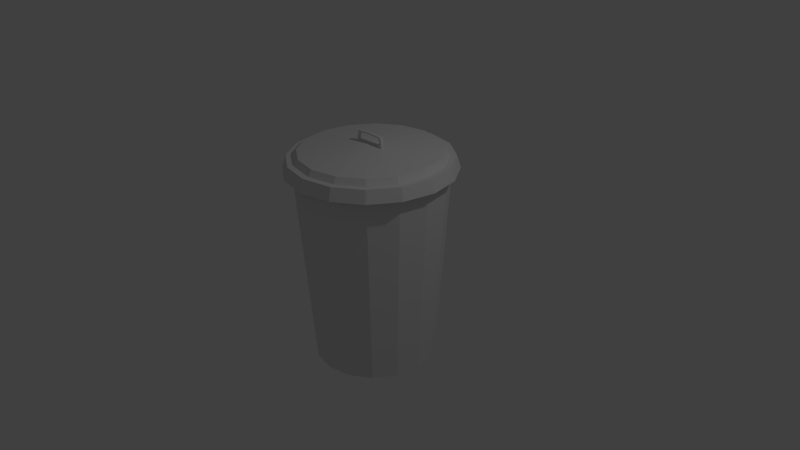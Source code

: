 # Source: trashcan.blend  (saved by Blender 2.71.0; exported with 4.5.12 LTS)
import bpy
from mathutils import Matrix  # noqa: F401  (used for matrix-valued properties, if any)

bpy.ops.wm.read_factory_settings(use_empty=True)
scene = bpy.context.scene
scene.name = 'Scene'

# ---- collections
col_collection_1 = bpy.data.collections.new('Collection 1'); scene.collection.children.link(col_collection_1)

# ---- world
world_world = bpy.data.worlds.new('World'); scene.world = world_world
world_world.color = (0.05088, 0.05088, 0.05088)
world_world.use_sun_shadow = False
world_world.sun_shadow_jitter_overblur = 0.0
world_world.cycles.sampling_method = 'MANUAL'
world_world.cycles.sample_map_resolution = 256

# ---- cameras
cam_camera = bpy.data.cameras.new('Camera')
cam_camera.clip_end = 100.0
cam_camera.lens = 35.0
cam_camera.sensor_width = 32.0
cam_camera.sensor_height = 18.0
cam_camera.ortho_scale = 7.314
cam_camera.dof.focus_distance = 0.0
cam_camera.dof.aperture_fstop = 128.0

# ---- lights
light_lamp = bpy.data.lights.new('Lamp', 'POINT')
light_lamp.transmission_factor = 0.0
light_lamp.cutoff_distance = 30.0
light_lamp.energy = 100.0
light_lamp.shadow_buffer_clip_start = 1.001
light_lamp.shadow_soft_size = 0.1
light_lamp.shadow_maximum_resolution = 0.006
light_lamp.use_absolute_resolution = True
light_lamp.cycles.use_multiple_importance_sampling = False

# ---- meshes
me_cylinder = bpy.data.meshes.new('Cylinder')
me_cylinder.from_pydata([(0.0, 1.096, 1.209), (-0.4193, 1.012, 1.209), (-0.7748, 0.7748, 1.209), (-1.012, 0.4193, 1.209), (-1.096, -4.79e-08, 1.209), (-1.012, -0.4193, 1.209), (-0.7748, -0.7748, 1.209), (-0.4193, -1.012, 1.209), (-1.655e-07, -1.096, 1.209), (0.4193, -1.012, 1.209), (0.7748, -0.7748, 1.209), (1.012, -0.4193, 1.209), (1.096, 1.307e-08, 1.209), (1.012, 0.4193, 1.209), (0.7748, 0.7748, 1.209), (0.4193, 1.012, 1.209), (0.0, 1.045, 1.371), (-0.3998, 0.9652, 1.371), (-0.7388, 0.7388, 1.371), (-0.9652, 0.3998, 1.371), (-1.045, -4.567e-08, 1.371), (-0.9652, -0.3998, 1.371), (-0.7388, -0.7388, 1.371), (-0.3998, -0.9652, 1.371), (-1.578e-07, -1.045, 1.371), (0.3998, -0.9652, 1.371), (0.7388, -0.7388, 1.371), (0.9652, -0.3998, 1.371), (1.045, 1.246e-08, 1.371), (0.9652, 0.3998, 1.371), (0.7388, 0.7388, 1.371), (0.3998, 0.9652, 1.371), (0.0, 0.9655, 1.37), (-0.3695, 0.892, 1.37), (-0.6827, 0.6827, 1.37), (-0.892, 0.3695, 1.37), (-0.9655, -4.22e-08, 1.37), (-0.892, -0.3695, 1.37), (-0.6827, -0.6827, 1.37), (-0.3695, -0.892, 1.37), (-1.458e-07, -0.9655, 1.37), (0.3695, -0.892, 1.37), (0.6827, -0.6827, 1.37), (0.892, -0.3695, 1.37), (0.9655, 1.151e-08, 1.37), (0.892, 0.3695, 1.37), (0.6827, 0.6827, 1.37), (0.3695, 0.892, 1.37), (0.0, 0.9123, 1.446), (-0.3491, 0.8428, 1.446), (-0.6451, 0.6451, 1.446), (-0.8428, 0.3491, 1.446), (-0.9123, -3.988e-08, 1.446), (-0.8428, -0.3491, 1.446), (-0.6451, -0.6451, 1.446), (-0.3491, -0.8428, 1.446), (-1.377e-07, -0.9123, 1.446), (0.3491, -0.8428, 1.446), (0.6451, -0.6451, 1.446), (0.8428, -0.3491, 1.446), (0.9123, 1.088e-08, 1.446), (0.8428, 0.3491, 1.446), (0.6451, 0.6451, 1.446), (0.3491, 0.8428, 1.446), (0.0, 0.01035, 1.529), (-0.003961, 0.009563, 1.529), (-0.007319, 0.007319, 1.529), (-0.009563, 0.003961, 1.529), (-0.01035, -4.524e-10, 1.529), (-0.009563, -0.003961, 1.529), (-0.007319, -0.007319, 1.529), (-0.003961, -0.009563, 1.529), (-1.563e-09, -0.01035, 1.529), (0.003961, -0.009563, 1.529), (0.007319, -0.007319, 1.529), (0.009563, -0.003961, 1.529), (0.01035, 1.234e-10, 1.529), (0.009563, 0.003961, 1.529), (0.007319, 0.007319, 1.529), (0.003961, 0.009563, 1.529), (0.2141, 0.02235, 1.497), (0.2141, -0.02235, 1.497), (0.2141, 0.02235, 1.543), (0.2141, -0.02235, 1.543), (0.1835, 0.02235, 1.543), (0.1835, -0.02235, 1.5), (0.1835, 0.02235, 1.5), (0.1835, -0.02235, 1.543), (0.1983, 0.02235, 1.644), (0.1983, -0.02235, 1.644), (0.1677, 0.02235, 1.649), (0.1677, -0.02235, 1.649), (0.1705, 0.02235, 1.631), (0.1705, -0.02235, 1.631), (0.201, -0.02235, 1.627), (0.201, 0.02235, 1.627), (-1.276e-08, 0.02235, 1.658), (-1.276e-08, -0.02235, 1.658), (-1.276e-08, 0.02235, 1.64), (-1.276e-08, -0.02235, 1.64), (-0.2141, 0.02235, 1.497), (-0.2141, -0.02235, 1.497), (-0.2141, 0.02235, 1.543), (-0.2141, -0.02235, 1.543), (-1.276e-08, 0.02235, 1.543), (-1.276e-08, 0.02235, 1.505), (-1.276e-08, -0.02235, 1.543), (-1.276e-08, -0.02235, 1.505), (-0.1835, 0.02235, 1.543), (-0.1835, -0.02235, 1.5), (-0.1835, 0.02235, 1.5), (-0.1835, -0.02235, 1.543), (-0.1983, 0.02235, 1.644), (-0.1983, -0.02235, 1.644), (-0.1677, 0.02235, 1.649), (-0.1677, -0.02235, 1.649), (-0.1705, 0.02235, 1.631), (-0.1705, -0.02235, 1.631), (-0.201, -0.02235, 1.627), (-0.201, 0.02235, 1.627), (2.375e-08, 0.8076, -1.358), (0.0, 1.0, 1.358), (0.309, 0.7461, -1.358), (0.3827, 0.9239, 1.358), (0.571, 0.571, -1.358), (0.7071, 0.7071, 1.358), (0.7461, 0.309, -1.358), (0.9239, 0.3827, 1.358), (0.8076, 2.384e-07, -1.358), (1.0, 2.384e-07, 1.358), (0.7461, -0.309, -1.358), (0.9239, -0.3827, 1.358), (0.571, -0.571, -1.358), (0.7071, -0.7071, 1.358), (0.309, -0.7461, -1.358), (0.3827, -0.9239, 1.358), (-2.394e-07, -0.8076, -1.358), (-3.258e-07, -1.0, 1.358), (-0.309, -0.7461, -1.358), (-0.3827, -0.9239, 1.358), (-0.571, -0.571, -1.358), (-0.7071, -0.7071, 1.358), (-0.7461, -0.309, -1.358), (-0.9239, -0.3827, 1.358), (-0.8076, 9.537e-07, -1.358), (-1.0, 1.073e-06, 1.358), (-0.7461, 0.309, -1.358), (-0.9239, 0.3827, 1.358), (-0.571, 0.571, -1.358), (-0.7071, 0.7071, 1.358), (-0.309, 0.7461, -1.358), (-0.3827, 0.9239, 1.358)], [], [(2, 1, 17, 18), (13, 12, 28, 29), (11, 10, 26, 27), (9, 8, 24, 25), (7, 6, 22, 23), (5, 4, 20, 21), (0, 15, 31, 16), (3, 2, 18, 19), (14, 13, 29, 30), (1, 0, 16, 17), (12, 11, 27, 28), (10, 9, 25, 26), (8, 7, 23, 24), (6, 5, 21, 22), (4, 3, 19, 20), (15, 14, 30, 31), (24, 23, 39, 40), (22, 21, 37, 38), (20, 19, 35, 36), (31, 30, 46, 47), (18, 17, 33, 34), (29, 28, 44, 45), (27, 26, 42, 43), (25, 24, 40, 41), (23, 22, 38, 39), (21, 20, 36, 37), (16, 31, 47, 32), (19, 18, 34, 35), (30, 29, 45, 46), (17, 16, 32, 33), (28, 27, 43, 44), (26, 25, 41, 42), (41, 40, 56, 57), (39, 38, 54, 55), (37, 36, 52, 53), (32, 47, 63, 48), (35, 34, 50, 51), (46, 45, 61, 62), (33, 32, 48, 49), (44, 43, 59, 60), (42, 41, 57, 58), (40, 39, 55, 56), (38, 37, 53, 54), (36, 35, 51, 52), (47, 46, 62, 63), (34, 33, 49, 50), (45, 44, 60, 61), (43, 42, 58, 59), (58, 57, 73, 74), (56, 55, 71, 72), (54, 53, 69, 70), (52, 51, 67, 68), (63, 62, 78, 79), (50, 49, 65, 66), (61, 60, 76, 77), (59, 58, 74, 75), (57, 56, 72, 73), (55, 54, 70, 71), (53, 52, 68, 69), (48, 63, 79, 64), (51, 50, 66, 67), (62, 61, 77, 78), (49, 48, 64, 65), (60, 59, 75, 76), (84, 82, 80, 86), (82, 83, 81, 80), (85, 86, 80, 81), (87, 106, 107, 85), (87, 84, 104, 106), (104, 84, 86, 105), (107, 105, 86, 85), (83, 87, 85, 81), (92, 93, 99, 98), (89, 88, 90, 91), (93, 94, 89, 91), (94, 95, 88, 89), (95, 92, 90, 88), (84, 87, 93, 92), (87, 83, 94, 93), (83, 82, 95, 94), (82, 84, 92, 95), (98, 99, 97, 96), (90, 92, 98, 96), (93, 91, 97, 99), (91, 90, 96, 97), (108, 110, 100, 102), (102, 100, 101, 103), (109, 101, 100, 110), (111, 109, 107, 106), (111, 106, 104, 108), (104, 105, 110, 108), (107, 109, 110, 105), (103, 101, 109, 111), (115, 97, 96, 114), (113, 115, 114, 112), (117, 115, 113, 118), (118, 113, 112, 119), (119, 112, 114, 116), (108, 116, 117, 111), (111, 117, 118, 103), (103, 118, 119, 102), (102, 119, 116, 108), (117, 99, 97, 115), (114, 96, 98, 116), (116, 98, 99, 117), (130, 131, 133, 132), (122, 123, 125, 124), (124, 125, 127, 126), (126, 127, 129, 128), (134, 135, 137, 136), (136, 137, 139, 138), (138, 139, 141, 140), (140, 141, 143, 142), (142, 143, 145, 144), (144, 145, 147, 146), (146, 147, 149, 148), (148, 149, 151, 150), (150, 151, 121, 120), (120, 121, 123, 122), (128, 129, 131, 130), (132, 133, 135, 134)])
_uv = me_cylinder.uv_layers.new(name='UVMap')
_uv.uv.foreach_set('vector', [0.04454, 0.07309, 0.2465, 0.07309, 0.2465, 0.3221, 0.04454, 0.3221, 0.04454, 0.07309, 0.2465, 0.07309, 0.2465, 0.3221, 0.04454, 0.3221, 0.04454, 0.07309, 0.2465, 0.07309, 0.2465, 0.3221, 0.04454, 0.3221, 0.04454, 0.07309, 0.2465, 0.07309, 0.2465, 0.3221, 0.04454, 0.3221, 0.04454, 0.07309, 0.2465, 0.07309, 0.2465, 0.3221, 0.04454, 0.3221, 0.04454, 0.07309, 0.2465, 0.07309, 0.2465, 0.3221, 0.04454, 0.3221, 0.04454, 0.07309, 0.2465, 0.07309, 0.2465, 0.3221, 0.04454, 0.3221, 0.04454, 0.07309, 0.2465, 0.07309, 0.2465, 0.3221, 0.04454, 0.3221, 0.04454, 0.07309, 0.2465, 0.07309, 0.2465, 0.3221, 0.04454, 0.3221, 0.04454, 0.07309, 0.2465, 0.07309, 0.2465, 0.3221, 0.04454, 0.3221, 0.04454, 0.07309, 0.2465, 0.07309, 0.2465, 0.3221, 0.04454, 0.3221, 0.04454, 0.07309, 0.2465, 0.07309, 0.2465, 0.3221, 0.04454, 0.3221, 0.04454, 0.07309, 0.2465, 0.07309, 0.2465, 0.3221, 0.04454, 0.3221, 0.04454, 0.07309, 0.2465, 0.07309, 0.2465, 0.3221, 0.04454, 0.3221, 0.04454, 0.07309, 0.2465, 0.07309, 0.2465, 0.3221, 0.04454, 0.3221, 0.04454, 0.07309, 0.2465, 0.07309, 0.2465, 0.3221, 0.04454, 0.3221, 0.04454, 0.07309, 0.2465, 0.07309, 0.2465, 0.3221, 0.04454, 0.3221, 0.04454, 0.07309, 0.2465, 0.07309, 0.2465, 0.3221, 0.04454, 0.3221, 0.04454, 0.07309, 0.2465, 0.07309, 0.2465, 0.3221, 0.04454, 0.3221, 0.04454, 0.07309, 0.2465, 0.07309, 0.2465, 0.3221, 0.04454, 0.3221, 0.04454, 0.07309, 0.2465, 0.07309, 0.2465, 0.3221, 0.04454, 0.3221, 0.04454, 0.07309, 0.2465, 0.07309, 0.2465, 0.3221, 0.04454, 0.3221, 0.04454, 0.07309, 0.2465, 0.07309, 0.2465, 0.3221, 0.04454, 0.3221, 0.04454, 0.07309, 0.2465, 0.07309, 0.2465, 0.3221, 0.04454, 0.3221, 0.04454, 0.07309, 0.2465, 0.07309, 0.2465, 0.3221, 0.04454, 0.3221, 0.04454, 0.07309, 0.2465, 0.07309, 0.2465, 0.3221, 0.04454, 0.3221, 0.04454, 0.07309, 0.2465, 0.07309, 0.2465, 0.3221, 0.04454, 0.3221, 0.04454, 0.07309, 0.2465, 0.07309, 0.2465, 0.3221, 0.04454, 0.3221, 0.04454, 0.07309, 0.2465, 0.07309, 0.2465, 0.3221, 0.04454, 0.3221, 0.04454, 0.07309, 0.2465, 0.07309, 0.2465, 0.3221, 0.04454, 0.3221, 0.04454, 0.07309, 0.2465, 0.07309, 0.2465, 0.3221, 0.04454, 0.3221, 0.04454, 0.07309, 0.2465, 0.07309, 0.2465, 0.3221, 0.04454, 0.3221, 0.04454, 0.07309, 0.2465, 0.07309, 0.2465, 0.3221, 0.04454, 0.3221, 0.04454, 0.07309, 0.2465, 0.07309, 0.2465, 0.3221, 0.04454, 0.3221, 0.04454, 0.07309, 0.2465, 0.07309, 0.2465, 0.3221, 0.04454, 0.3221, 0.04454, 0.07309, 0.2465, 0.07309, 0.2465, 0.3221, 0.04454, 0.3221, 0.04454, 0.07309, 0.2465, 0.07309, 0.2465, 0.3221, 0.04454, 0.3221, 0.04454, 0.07309, 0.2465, 0.07309, 0.2465, 0.3221, 0.04454, 0.3221, 0.04454, 0.07309, 0.2465, 0.07309, 0.2465, 0.3221, 0.04454, 0.3221, 0.04454, 0.07309, 0.2465, 0.07309, 0.2465, 0.3221, 0.04454, 0.3221, 0.04454, 0.07309, 0.2465, 0.07309, 0.2465, 0.3221, 0.04454, 0.3221, 0.04454, 0.07309, 0.2465, 0.07309, 0.2465, 0.3221, 0.04454, 0.3221, 0.04454, 0.07309, 0.2465, 0.07309, 0.2465, 0.3221, 0.04454, 0.3221, 0.04454, 0.07309, 0.2465, 0.07309, 0.2465, 0.3221, 0.04454, 0.3221, 0.04454, 0.07309, 0.2465, 0.07309, 0.2465, 0.3221, 0.04454, 0.3221, 0.04454, 0.07309, 0.2465, 0.07309, 0.2465, 0.3221, 0.04454, 0.3221, 0.04454, 0.07309, 0.2465, 0.07309, 0.2465, 0.3221, 0.04454, 0.3221, 0.04454, 0.07309, 0.2465, 0.07309, 0.2465, 0.3221, 0.04454, 0.3221, 0.03092, 0.3571, 0.2601, 0.3571, 0.2601, 0.5918, 0.03092, 0.5918, 0.03092, 0.3571, 0.2601, 0.3571, 0.2601, 0.5918, 0.03092, 0.5918, 0.03092, 0.3571, 0.2601, 0.3571, 0.2601, 0.5918, 0.03092, 0.5918, 0.03092, 0.3571, 0.2601, 0.3571, 0.2601, 0.5918, 0.03092, 0.5918, 0.03092, 0.3571, 0.2601, 0.3571, 0.2601, 0.5918, 0.03092, 0.5918, 0.03092, 0.3571, 0.2601, 0.3571, 0.2601, 0.5918, 0.03092, 0.5918, 0.03092, 0.3571, 0.2601, 0.3571, 0.2601, 0.5918, 0.03092, 0.5918, 0.03092, 0.3571, 0.2601, 0.3571, 0.2601, 0.5918, 0.03092, 0.5918, 0.03092, 0.3571, 0.2601, 0.3571, 0.2601, 0.5918, 0.03092, 0.5918, 0.03092, 0.3571, 0.2601, 0.3571, 0.2601, 0.5918, 0.03092, 0.5918, 0.03092, 0.3571, 0.2601, 0.3571, 0.2601, 0.5918, 0.03092, 0.5918, 0.03092, 0.3571, 0.2601, 0.3571, 0.2601, 0.5918, 0.03092, 0.5918, 0.03092, 0.3571, 0.2601, 0.3571, 0.2601, 0.5918, 0.03092, 0.5918, 0.03092, 0.3571, 0.2601, 0.3571, 0.2601, 0.5918, 0.03092, 0.5918, 0.03092, 0.3571, 0.2601, 0.3571, 0.2601, 0.5918, 0.03092, 0.5918, 0.03092, 0.3571, 0.2601, 0.3571, 0.2601, 0.5918, 0.03092, 0.5918, 0.2355, 0.9, 0.2514, 0.9, 0.2514, 0.876, 0.2355, 0.8776, 0.03092, 0.6352, 0.2601, 0.6352, 0.2601, 0.8539, 0.03092, 0.8539, 0.03092, 0.6352, 0.2601, 0.6352, 0.2601, 0.8539, 0.03092, 0.8539, 0.2355, 0.9, 0.1397, 0.9, 0.1397, 0.8805, 0.2355, 0.8776, 0.03092, 0.6352, 0.2601, 0.6352, 0.2601, 0.8539, 0.03092, 0.8539, 0.1397, 0.9, 0.2355, 0.9, 0.2355, 0.8776, 0.1397, 0.8805, 0.03092, 0.6352, 0.2601, 0.6352, 0.2601, 0.8539, 0.03092, 0.8539, 0.2514, 0.9, 0.2355, 0.9, 0.2355, 0.8776, 0.2514, 0.876, 0.03092, 0.6352, 0.2601, 0.6352, 0.2601, 0.8539, 0.03092, 0.8539, 0.03092, 0.6352, 0.2601, 0.6352, 0.2601, 0.8539, 0.03092, 0.8539, 0.2286, 0.9463, 0.2446, 0.9439, 0.2432, 0.953, 0.2272, 0.9555, 0.03092, 0.6352, 0.2601, 0.6352, 0.2601, 0.8539, 0.03092, 0.8539, 0.2446, 0.9439, 0.2286, 0.9463, 0.2272, 0.9555, 0.2432, 0.953, 0.03092, 0.6352, 0.2601, 0.6352, 0.2601, 0.8539, 0.03092, 0.8539, 0.2355, 0.9, 0.2514, 0.9, 0.2446, 0.9439, 0.2286, 0.9463, 0.03092, 0.6352, 0.2601, 0.6352, 0.2601, 0.8539, 0.03092, 0.8539, 0.2514, 0.9, 0.2355, 0.9, 0.2286, 0.9463, 0.2446, 0.9439, 0.03092, 0.6352, 0.2601, 0.6352, 0.2601, 0.8539, 0.03092, 0.8539, 0.2272, 0.9555, 0.2286, 0.9463, 0.1397, 0.9511, 0.1397, 0.9602, 0.2286, 0.9463, 0.2272, 0.9555, 0.1397, 0.9602, 0.1397, 0.9511, 0.03092, 0.6352, 0.2601, 0.6352, 0.2601, 0.8539, 0.03092, 0.8539, 0.04388, 0.9, 0.04388, 0.8776, 0.02793, 0.876, 0.02793, 0.9, 0.03092, 0.6352, 0.2601, 0.6352, 0.2601, 0.8539, 0.03092, 0.8539, 0.03092, 0.6352, 0.2601, 0.6352, 0.2601, 0.8539, 0.03092, 0.8539, 0.04388, 0.9, 0.04388, 0.8776, 0.1397, 0.8805, 0.1397, 0.9, 0.03092, 0.6352, 0.2601, 0.6352, 0.2601, 0.8539, 0.03092, 0.8539, 0.1397, 0.9, 0.1397, 0.8805, 0.04388, 0.8776, 0.04388, 0.9, 0.03092, 0.6352, 0.2601, 0.6352, 0.2601, 0.8539, 0.03092, 0.8539, 0.02793, 0.9, 0.02793, 0.876, 0.04388, 0.8776, 0.04388, 0.9, 0.03092, 0.6352, 0.2601, 0.6352, 0.2601, 0.8539, 0.03092, 0.8539, 0.03092, 0.6352, 0.2601, 0.6352, 0.2601, 0.8539, 0.03092, 0.8539, 0.05072, 0.9464, 0.05214, 0.9555, 0.03619, 0.9531, 0.03476, 0.9439, 0.03092, 0.6352, 0.2601, 0.6352, 0.2601, 0.8539, 0.03092, 0.8539, 0.03476, 0.9439, 0.03619, 0.9531, 0.05214, 0.9555, 0.05072, 0.9464, 0.03092, 0.6352, 0.2601, 0.6352, 0.2601, 0.8539, 0.03092, 0.8539, 0.04388, 0.9, 0.05072, 0.9464, 0.03476, 0.9439, 0.02793, 0.9, 0.03092, 0.6352, 0.2601, 0.6352, 0.2601, 0.8539, 0.03092, 0.8539, 0.02793, 0.9, 0.03476, 0.9439, 0.05072, 0.9464, 0.04388, 0.9, 0.05072, 0.9464, 0.1397, 0.9511, 0.1397, 0.9602, 0.05214, 0.9555, 0.05214, 0.9555, 0.1397, 0.9602, 0.1397, 0.9511, 0.05072, 0.9464, 0.03092, 0.6352, 0.2601, 0.6352, 0.2601, 0.8539, 0.03092, 0.8539, 0.5544, 0.08932, 0.5544, 0.8135, 0.7212, 0.8135, 0.7212, 0.08932, 0.5544, 0.08932, 0.5544, 0.8135, 0.7212, 0.8135, 0.7212, 0.08932, 0.5544, 0.08932, 0.5544, 0.8135, 0.7212, 0.8135, 0.7212, 0.08932, 0.5544, 0.08932, 0.5544, 0.8135, 0.7212, 0.8135, 0.7212, 0.08932, 0.5544, 0.08932, 0.5544, 0.8135, 0.7212, 0.8135, 0.7212, 0.08932, 0.5544, 0.08932, 0.5544, 0.8135, 0.7212, 0.8135, 0.7212, 0.08932, 0.5544, 0.08932, 0.5544, 0.8135, 0.7212, 0.8135, 0.7212, 0.08932, 0.5544, 0.08932, 0.5544, 0.8135, 0.7212, 0.8135, 0.7212, 0.08932, 0.5544, 0.08932, 0.5544, 0.8135, 0.7212, 0.8135, 0.7212, 0.08932, 0.5544, 0.08932, 0.5544, 0.8135, 0.7212, 0.8135, 0.7212, 0.08932, 0.5544, 0.08932, 0.5544, 0.8135, 0.7212, 0.8135, 0.7212, 0.08932, 0.5544, 0.08932, 0.5544, 0.8135, 0.7212, 0.8135, 0.7212, 0.08932, 0.5544, 0.08932, 0.5544, 0.8135, 0.7212, 0.8135, 0.7212, 0.08932, 0.5544, 0.08932, 0.5544, 0.8135, 0.7212, 0.8135, 0.7212, 0.08932, 0.5544, 0.08932, 0.5544, 0.8135, 0.7212, 0.8135, 0.7212, 0.08932, 0.5544, 0.08932, 0.5544, 0.8135, 0.7212, 0.8135, 0.7212, 0.08932])
me_cylinder.use_remesh_preserve_volume = False
me_cylinder.use_remesh_preserve_attributes = False
me_cylinder.use_mirror_vertex_groups = False
me_cylinder.update()

# ---- objects
ob_cylinder = bpy.data.objects.new('Cylinder', me_cylinder)
ob_lamp = bpy.data.objects.new('Lamp', light_lamp)
ob_camera = bpy.data.objects.new('Camera', cam_camera)

# ---- transforms, parenting, visibility, modifiers, constraints
ob_cylinder.location = (0.0, 0.0, 0.0)
ob_cylinder.lineart.crease_threshold = 0.0
ob_lamp.location = (4.076, 1.005, 5.904)
ob_lamp.rotation_euler = (0.6503, 0.05522, 1.866)
ob_lamp.lock_rotations_4d = False
ob_lamp.empty_display_type = 'ARROWS'
ob_lamp.color = (0.0, 0.0, 0.0, 0.0)
ob_lamp.lineart.crease_threshold = 0.0
ob_camera.location = (7.481, -6.508, 5.344)
ob_camera.rotation_euler = (1.109, 0.01082, 0.8149)
ob_camera.lock_rotations_4d = False
ob_camera.empty_display_type = 'ARROWS'
ob_camera.color = (0.0, 0.0, 0.0, 0.0)
ob_camera.display_type = 'WIRE'
ob_camera.lineart.crease_threshold = 0.0

# ---- collection membership
col_collection_1.objects.link(ob_cylinder)
col_collection_1.objects.link(ob_lamp)
col_collection_1.objects.link(ob_camera)

# ---- scene / render settings (as saved in the file)
scene.camera = ob_camera
scene.frame_start = 1; scene.frame_end = 250; scene.frame_set(2)
scene.render.engine = 'BLENDER_EEVEE_NEXT'
scene.render.resolution_percentage = 50
scene.render.dither_intensity = 0.0
scene.cycles.use_denoising = False
scene.cycles.samples = 10
scene.cycles.sampling_pattern = 'TABULATED_SOBOL'
scene.cycles.light_sampling_threshold = 0.0
scene.cycles.use_adaptive_sampling = False
scene.cycles.use_light_tree = False
scene.cycles.blur_glossy = 0.0
scene.cycles.volume_bounces = 1
scene.cycles.pixel_filter_type = 'GAUSSIAN'
scene.cycles.sample_clamp_indirect = 0.0
scene.view_settings.view_transform = 'Standard'
bpy.context.view_layer.update()
